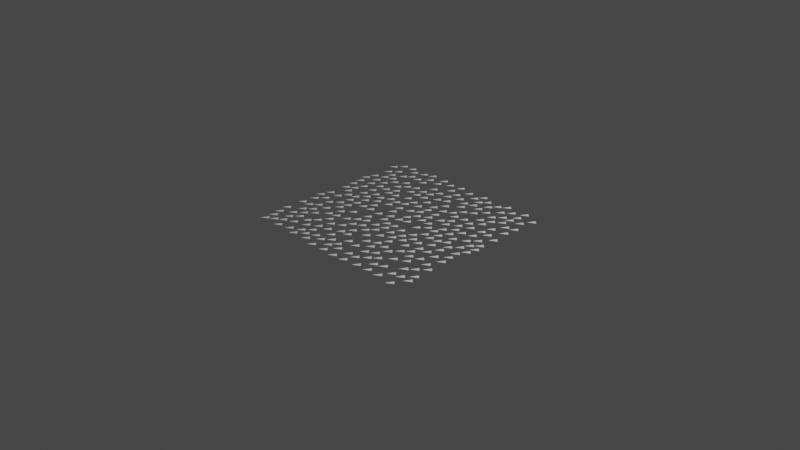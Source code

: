 # Source: flowmap_vector_field.blend  (saved by Blender 4.4.30; exported with 4.5.12 LTS)
import bpy
from mathutils import Matrix  # noqa: F401  (used for matrix-valued properties, if any)

bpy.ops.wm.read_factory_settings(use_empty=True)
scene = bpy.context.scene
scene.name = 'Scene'

# ---- collections
col_collection = bpy.data.collections.new('Collection'); scene.collection.children.link(col_collection)

# ---- images (referenced by path relative to the original .blend; pixels are not part of the script)
import os
ASSET_DIR = os.environ.get("B2B_ASSET_DIR", "")  # directory of the original .blend (textures are referenced by path, not embedded)
HERE = os.path.dirname(os.path.abspath(__file__))  # packed textures are extracted next to this script under _unpacked/

def load_image(name, relpath, width, height, colorspace="sRGB"):
    """Load a texture the original file referenced (path relative to the .blend, or extracted next to this script)."""
    p = next((c for c in (os.path.join(HERE, relpath), os.path.join(ASSET_DIR, relpath)) if relpath and os.path.exists(c)), "")
    if p:
        img = bpy.data.images.load(p, check_existing=True)
        img.name = name
    else:  # same state as the original file: an image datablock whose file is absent (Cycles renders it pink)
        img = bpy.data.images.new(name, width, height)
        img.source = "FILE"
        img.filepath = "//" + (relpath or name)
    img.colorspace_settings.name = colorspace
    return img
img_untitled = load_image('Untitled', 'missing.png', 1024, 1024, 'sRGB')

# ---- materials (node trees are filled in below, after node groups)
mat_material = bpy.data.materials.new('Material')
mat_material.alpha_threshold = 0.0
mat_material.use_transparent_shadow = False
mat_material.line_color = (0.0, 0.0, 0.0, 1.0)

# ---- node groups
ng_geometry_nodes = bpy.data.node_groups.new('Geometry Nodes', 'GeometryNodeTree')
_s = ng_geometry_nodes.interface.new_socket(name='Geometry', in_out='OUTPUT', socket_type='NodeSocketGeometry')
_s = ng_geometry_nodes.interface.new_socket(name='Geometry', in_out='INPUT', socket_type='NodeSocketGeometry')
_s = ng_geometry_nodes.interface.new_socket(name='UVmap', in_out='INPUT', socket_type='NodeSocketVector')
ng_geometry_nodes.is_modifier = True
# nodes of 'Geometry Nodes' reference scene objects; filled in after objects exist

# ---- material node trees
mat_material.use_nodes = True; mat_material.node_tree.nodes.clear()
_N = mat_material.node_tree.nodes; _L = mat_material.node_tree.links
n0 = _N.new('ShaderNodeOutputMaterial'); n0.name = 'Material Output'; n0.location = (300, 300)
n1 = _N.new('ShaderNodeBsdfPrincipled'); n1.name = 'Principled BSDF'; n1.location = (10, 300)
n1.distribution = 'GGX'
n1.subsurface_method = 'RANDOM_WALK_SKIN'
n1.inputs[2].default_value = 0.4
n1.inputs[3].default_value = 1.45
n1.inputs[27].default_value = (0.0, 0.0, 0.0, 1.0)
n1.inputs[28].default_value = 1.0
n2 = _N.new('ShaderNodeTexImage'); n2.name = 'Image Texture'; n2.location = (-498, 346)
n2.image = img_untitled
_L.new(n1.outputs[0], n0.inputs[0])
_L.new(n2.outputs[0], n1.inputs[0])
n0.is_active_output = True

# ---- world
world_world = bpy.data.worlds.new('World'); scene.world = world_world
world_world.use_nodes = True; world_world.node_tree.nodes.clear()
_N = world_world.node_tree.nodes; _L = world_world.node_tree.links
n0 = _N.new('ShaderNodeOutputWorld'); n0.name = 'World Output'; n0.location = (300, 300)
n1 = _N.new('ShaderNodeBackground'); n1.name = 'Background'; n1.location = (10, 300)
n1.inputs[0].default_value = (0.05088, 0.05088, 0.05088, 1.0)
_L.new(n1.outputs[0], n0.inputs[0])
n0.is_active_output = True
world_world.color = (0.05088, 0.05088, 0.05088)
world_world.use_sun_shadow = False
world_world.sun_shadow_jitter_overblur = 0.0

# ---- cameras
cam_camera = bpy.data.cameras.new('Camera')
cam_camera.clip_end = 100.0
cam_camera.ortho_scale = 7.314

# ---- lights
light_light = bpy.data.lights.new('Light', 'POINT')
light_light.transmission_factor = 0.0
light_light.energy = 1000.0
light_light.shadow_soft_size = 0.1
light_light.shadow_maximum_resolution = 0.006
light_light.use_absolute_resolution = True

# ---- meshes
me_cube = bpy.data.meshes.new('Cube')
me_cube.from_pydata([(1.0, 1.0, 0.0), (-1.0, 1.0, 0.0), (1.0, -1.0, 0.0), (-1.0, -1.0, 0.0)], [], [(3, 2, 0, 1)])
_uv = me_cube.uv_layers.new(name='UVMap')
_uv.uv.foreach_set('vector', [0.0, 0.0, 1.0, 0.0, 1.0, 1.0, 0.0, 1.0])
me_cube.materials.append(mat_material)
me_cube.use_mirror_vertex_groups = False
me_cube.update()
me_circle = bpy.data.meshes.new('Circle')
me_circle.from_pydata([(2.861e-08, 0.05983, 0.0), (-0.02591, -0.02992, 0.0), (0.02591, -0.02992, 0.0)], [], [(0, 1, 2)])
_uv = me_circle.uv_layers.new(name='UVMap')
_uv.uv.foreach_set('vector', [0.5, 1.0, 0.06699, 0.25, 0.933, 0.25])
me_circle.update()

# ---- objects
ob_cube = bpy.data.objects.new('Cube', me_cube)
ob_light = bpy.data.objects.new('Light', light_light)
ob_camera = bpy.data.objects.new('Camera', cam_camera)
ob_instance = bpy.data.objects.new('Instance', me_circle)
_N = ng_geometry_nodes.nodes; _L = ng_geometry_nodes.links
n0 = _N.new('NodeGroupOutput'); n0.name = 'Group Output'; n0.location = (1411, 35)
n1 = _N.new('NodeGroupInput'); n1.name = 'Group Input'; n1.location = (-911, -83)
n2 = _N.new('GeometryNodeImageTexture'); n2.name = 'Image Texture.001'; n2.location = (-736, -411)
n2.inputs[0].default_value = img_untitled
n3 = _N.new('GeometryNodeDistributePointsOnFaces'); n3.name = 'Distribute Points on Faces'; n3.location = (159, 179)
n3.distribute_method = 'POISSON'
n3.use_legacy_normal = True
n3.inputs[2].default_value = 0.092
n3.inputs[3].default_value = 1214.0
n4 = _N.new('GeometryNodeInstanceOnPoints'); n4.name = 'Instance on Points'; n4.location = (885, -39)
n5 = _N.new('GeometryNodeObjectInfo'); n5.name = 'Object Info'; n5.location = (171, -132)
n5.inputs[0].default_value = ob_instance
n6 = _N.new('FunctionNodeAlignRotationToVector'); n6.name = 'Align Rotation to Vector'; n6.location = (1013, -579)
n6.axis = 'Y'
n7 = _N.new('ShaderNodeCombineXYZ'); n7.name = 'Combine XYZ'; n7.location = (259, -643)
n8 = _N.new('ShaderNodeVectorMath'); n8.name = 'Vector Math'; n8.location = (518, -784)
n8.operation = 'LENGTH'
n9 = _N.new('FunctionNodeCompare'); n9.name = 'Compare'; n9.location = (763, -861)
n9.operation = 'NOT_EQUAL'
n9.inputs[12].default_value = 0.01
n10 = _N.new('FunctionNodeSeparateColor'); n10.name = 'Separate Color'; n10.location = (-428, -588)
n11 = _N.new('ShaderNodeMapRange'); n11.name = 'Map Range'; n11.location = (-188, -451)
n11.inputs[3].default_value = -1.0
n12 = _N.new('ShaderNodeMapRange'); n12.name = 'Map Range.001'; n12.location = (-193, -726)
n12.clamp = False
n12.inputs[3].default_value = -1.0
_L.new(n3.outputs[0], n4.inputs[0])
_L.new(n1.outputs[0], n3.inputs[0])
_L.new(n1.outputs[1], n2.inputs[1])
_L.new(n4.outputs[0], n0.inputs[0])
_L.new(n5.outputs[4], n4.inputs[2])
_L.new(n6.outputs[0], n4.inputs[5])
_L.new(n7.outputs[0], n8.inputs[0])
_L.new(n8.outputs[1], n9.inputs[0])
_L.new(n9.outputs[0], n6.inputs[1])
_L.new(n7.outputs[0], n6.inputs[2])
_L.new(n2.outputs[0], n10.inputs[0])
_L.new(n10.outputs[0], n11.inputs[0])
_L.new(n10.outputs[1], n12.inputs[0])
_L.new(n12.outputs[0], n7.inputs[1])
_L.new(n11.outputs[0], n7.inputs[0])
n0.is_active_output = True

# ---- transforms, parenting, visibility, modifiers, constraints
ob_cube.location = (0.0, 0.0, 0.0)
ob_cube.lock_rotations_4d = False
ob_cube.empty_display_type = 'ARROWS'
ob_cube.lineart.crease_threshold = 0.0
_m = ob_cube.modifiers.new('GeometryNodes', 'NODES')
_m.node_group = ng_geometry_nodes
_gi = [s.identifier for s in ng_geometry_nodes.interface.items_tree if s.item_type == 'SOCKET' and s.in_out == 'INPUT']
_m[_gi[1] + '_use_attribute'] = True; _m[_gi[1] + '_attribute_name'] = 'UVMap'
ob_light.location = (4.076, 1.005, 5.904)
ob_light.rotation_euler = (0.6503, 0.05522, 1.866)
ob_light.lock_rotations_4d = False
ob_light.empty_display_type = 'ARROWS'
ob_light.color = (0.0, 0.0, 0.0, 0.0)
ob_light.lineart.crease_threshold = 0.0
ob_camera.location = (7.359, -6.926, 4.958)
ob_camera.rotation_euler = (1.109, 0.0, 0.8149)
ob_camera.lock_rotations_4d = False
ob_camera.empty_display_type = 'ARROWS'
ob_camera.color = (0.0, 0.0, 0.0, 0.0)
ob_camera.display_type = 'WIRE'
ob_camera.lineart.crease_threshold = 0.0
ob_instance.location = (0.0, 0.0, 0.0)
ob_instance.hide_render = True

# ---- collection membership
col_collection.objects.link(ob_cube)
col_collection.objects.link(ob_light)
col_collection.objects.link(ob_camera)
col_collection.objects.link(ob_instance)

# ---- scene / render settings (as saved in the file)
scene.camera = ob_camera
scene.frame_start = 1; scene.frame_end = 250; scene.frame_set(1)
scene.render.engine = 'BLENDER_EEVEE_NEXT'
scene.cycles.sampling_pattern = 'TABULATED_SOBOL'
scene.cycles.use_light_tree = False
scene.view_settings.view_transform = 'Filmic'
bpy.context.view_layer.update()
